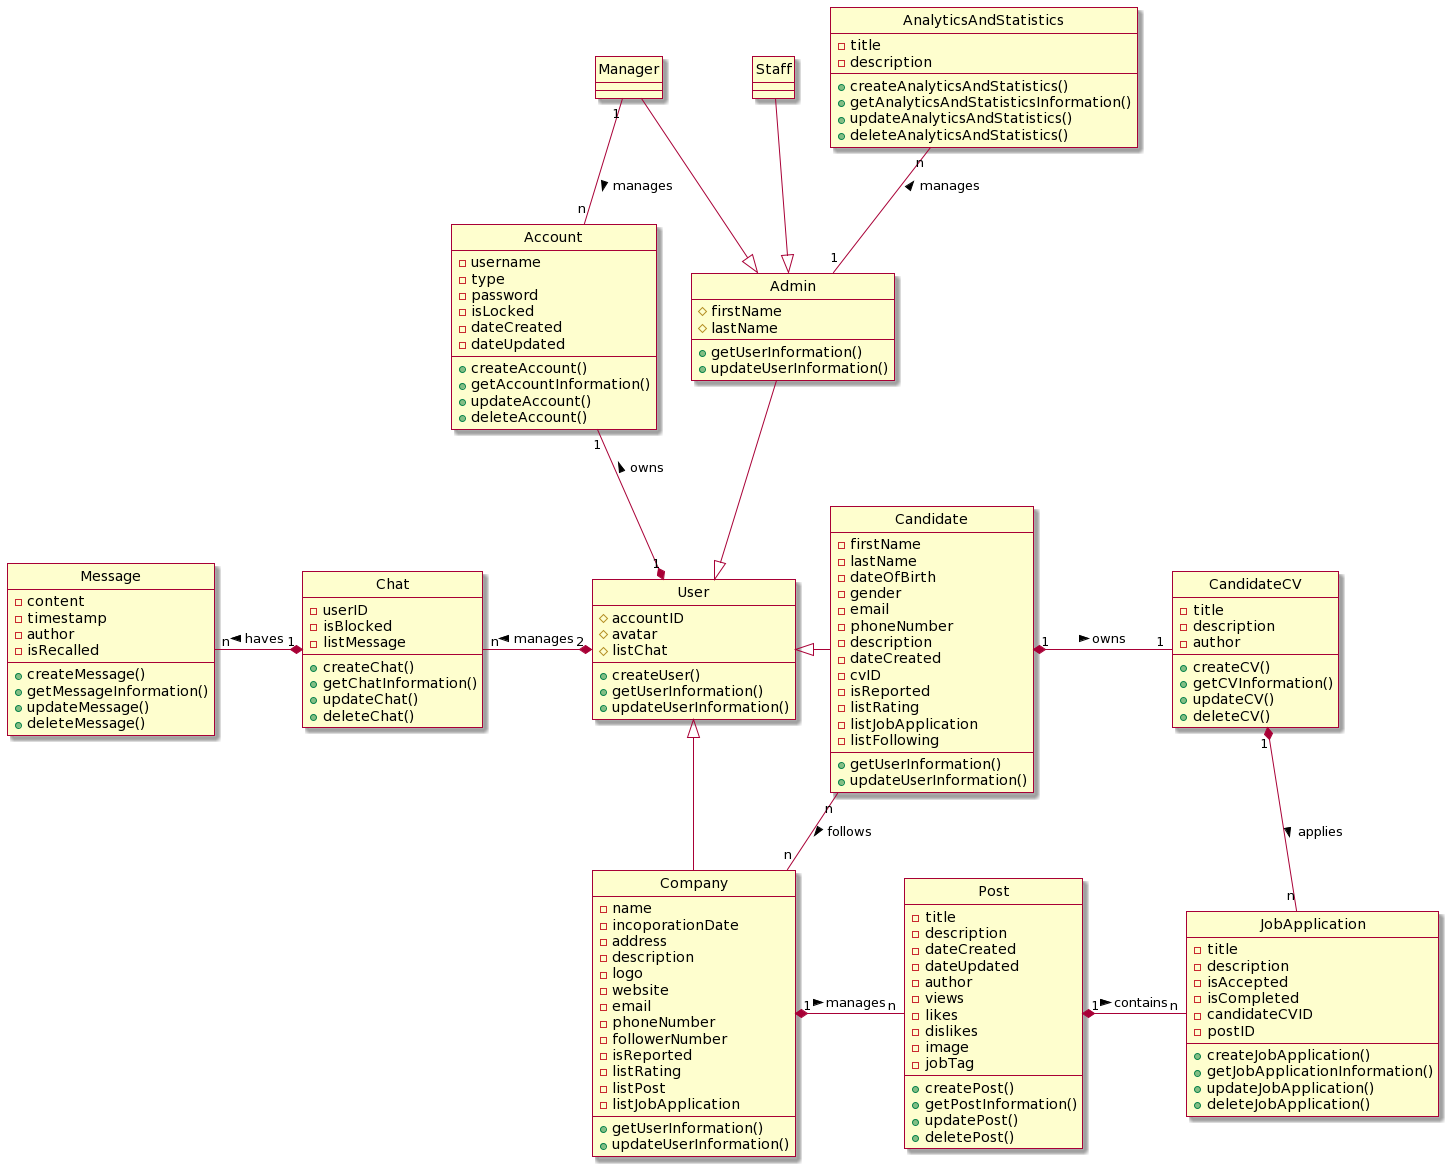

The diagram above was rendered by PlantUML. Its source (embedded in the PNG):
@startuml
hide circle
skin rose

class Account {
    -username
    -type
    -password
    -isLocked
    -dateCreated
    -dateUpdated
    +createAccount()
    +getAccountInformation()
    +updateAccount()
    +deleteAccount()
}

class User {
    #accountID
    #avatar
    #listChat
    +createUser()
    +getUserInformation()
    +updateUserInformation()
}

class Admin {
    #firstName
    #lastName
    +getUserInformation()
    +updateUserInformation()
}

class Candidate {
    -firstName
    -lastName
    -dateOfBirth
    -gender
    -email
    -phoneNumber
    -description
    -dateCreated
    -cvID
    -isReported
    -listRating
    -listJobApplication
    -listFollowing
    +getUserInformation()
    +updateUserInformation()
}

class Company {
    -name
    -incoporationDate
    -address
    -description
    -logo
    -website
    -email
    -phoneNumber
    -followerNumber
    -isReported
    -listRating
    -listPost
    -listJobApplication
    +getUserInformation()
    +updateUserInformation()
}

class Staff {

}

class Manager {

}

class Post {
    -title
    -description
    -dateCreated
    -dateUpdated
    -author
    -views
    -likes
    -dislikes
    -image
    -jobTag
    +createPost()
    +getPostInformation()
    +updatePost()
    +deletePost()
}

class CandidateCV {
    -title
    -description
    -author
    +createCV()
    +getCVInformation()
    +updateCV()
    +deleteCV()
}

class JobApplication {
    -title
    -description
    -isAccepted
    -isCompleted
    -candidateCVID
    -postID
    +createJobApplication()
    +getJobApplicationInformation()
    +updateJobApplication()
    +deleteJobApplication()
}

class Chat {
    -userID
    -isBlocked
    -listMessage
    +createChat()
    +getChatInformation()
    +updateChat()
    +deleteChat()
}

class Message {
    -content
    -timestamp
    -author
    -isRecalled
    +createMessage()
    +getMessageInformation()
    +updateMessage()
    +deleteMessage()
}

class AnalyticsAndStatistics {
    -title
    -description
    +createAnalyticsAndStatistics()
    +getAnalyticsAndStatisticsInformation()
    +updateAnalyticsAndStatistics()
    +deleteAnalyticsAndStatistics()
}

Account "1" --* "1" User: owns <
Admin --|> User
User <|-right- Candidate
User <|-- Company
Staff --|> Admin
Manager --|> Admin
AnalyticsAndStatistics "n" -- "1" Admin: manages <
Manager "1" -- "n" Account: manages >
Post "n" -left-* "1" Company: manages <
Chat "n" -right-* "2" User: manages <
Message "n" -right-* "1" Chat: haves <
CandidateCV "1" -left-* "1" Candidate: owns <
JobApplication "n" -left-* "1" Post: contains <
Candidate "n" -- "n" Company: follows >
CandidateCV "1" *-- "n" JobApplication: applies >
@enduml